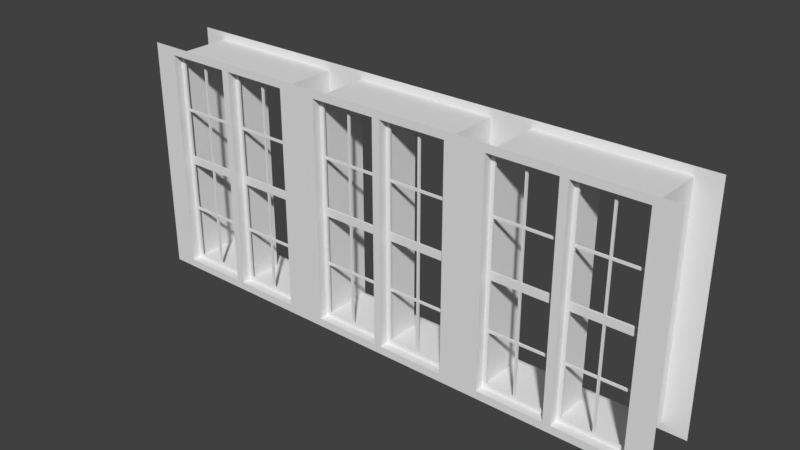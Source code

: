 # Source: Fenster_Standard.blend  (saved by Blender 2.79.0; exported with 4.5.12 LTS)
import bpy
from mathutils import Matrix  # noqa: F401  (used for matrix-valued properties, if any)

bpy.ops.wm.read_factory_settings(use_empty=True)
scene = bpy.context.scene
scene.name = 'Scene'

# ---- collections
col_collection_1 = bpy.data.collections.new('Collection 1'); scene.collection.children.link(col_collection_1)
col_collection_2 = bpy.data.collections.new('Collection 2'); scene.collection.children.link(col_collection_2)
col_collection_2.hide_render = True
col_collection_2.hide_viewport = True
col_referenz_bauplan_eg = bpy.data.collections.new('Referenz_Bauplan_EG')  # instanced only; not linked into the scene

# ---- materials (node trees are filled in below, after node groups)
mat_fenstergitter = bpy.data.materials.new('Fenstergitter')
mat_fensterrahmen = bpy.data.materials.new('Fensterrahmen')
mat_fenster_innen = bpy.data.materials.new('Fenster_innen')

# ---- material node trees

# ---- world
world_world = bpy.data.worlds.new('World'); scene.world = world_world
world_world.color = (0.05088, 0.05088, 0.05088)
world_world.use_sun_shadow = False
world_world.sun_shadow_jitter_overblur = 0.0
world_world.cycles.sampling_method = 'MANUAL'

# ---- meshes
me_fenster_mesh = bpy.data.meshes.new('Fenster_mesh')
me_fenster_mesh.from_pydata([(0.05, 0.0, 2.062), (0.05, 0.6, 0.0), (0.05, 0.0, 2.8), (0.05, 0.6, 2.8), (0.05, 0.0, 0.0), (0.05, 0.0, 2.088), (0.05, 0.1125, 2.062), (0.05, 0.1125, 2.8), (0.85, 0.1375, 2.8), (0.05, 0.1125, 2.088), (0.05, 0.1125, 0.0), (0.85, 0.1125, 2.8), (0.9, 0.1125, 2.062), (0.9, 0.1125, 2.088), (0.05, 0.1375, 2.8), (0.9, 0.1125, 2.8), (0.05, 0.1375, 0.0), (0.9, 0.1375, 2.8), (0.9, 0.1125, 0.0), (0.05, 0.1375, 2.088), (0.9, 0.1375, 0.0), (0.9, 0.1375, 2.062), (0.9, 0.1375, 2.088), (0.85, 0.1125, 2.062), (0.85, 0.1125, 2.088), (0.85, 0.1375, 2.088), (0.85, 0.1375, 2.062), (-2.98e-08, 0.0, 2.062), (-1.49e-08, 0.6, 0.0), (-2.98e-08, 0.6, 2.8), (0.05, 0.6, 2.75), (-2.98e-08, 0.0, 2.8), (-2.98e-08, 0.0, 2.088), (0.0, 0.0, 0.0), (0.9, 0.1375, 0.05), (0.9, 0.1125, 0.05), (0.85, 0.1125, 0.05), (0.05, 0.6, 0.05), (0.05, 0.0, 0.05), (0.05, 0.1125, 0.05), (0.05, 0.1375, 0.05), (0.0, 0.0, 0.05), (-1.49e-08, 0.6, 0.05), (0.85, 0.1125, 0.0), (0.85, 0.1375, 0.0), (0.85, 0.1375, 0.05), (0.05, 0.0, 2.75), (0.05, 0.1125, 2.75), (0.05, 0.1375, 2.75), (-2.98e-08, 0.6, 2.75), (-2.98e-08, 0.0, 2.75), (0.9, 0.1375, 2.75), (0.9, 0.1125, 2.75), (0.85, 0.1125, 2.75), (0.85, 0.1375, 2.75), (0.05, 0.6, 2.088), (-2.98e-08, 0.6, 2.088), (0.1, 0.1125, 2.088), (0.1, 0.1375, 2.088), (0.1, 0.1125, 2.8), (0.1, 0.1375, 2.8), (0.1, 0.1125, 0.0), (0.1, 0.1375, 0.05), (0.1, 0.1375, 0.0), (0.1, 0.1125, 0.05), (0.1, 0.1375, 2.062), (0.1, 0.1125, 2.062), (0.1, 0.1125, 2.75), (0.1, 0.1375, 2.75), (0.5, 0.1125, 2.8), (0.5, 0.1375, 2.8), (0.5, 0.1375, 2.75), (0.5, 0.1125, 2.75), (0.475, 0.1375, 2.8), (0.475, 0.1125, 2.8), (0.5, 0.1125, 2.088), (0.5, 0.1375, 2.088), (0.05, 0.1375, 2.062), (0.5, 0.1375, 2.062), (-2.98e-08, 0.6, 2.062), (0.05, 0.6, 2.062), (0.475, 0.1125, 2.088), (0.475, 0.1375, 2.088), (0.475, 0.1125, 0.0), (0.5, 0.1125, 0.0), (0.5, 0.1375, 0.05), (0.475, 0.1375, 0.05), (0.5, 0.1375, 0.0), (0.475, 0.1375, 0.0), (0.5, 0.1125, 0.05), (0.475, 0.1125, 0.05), (0.475, 0.1375, 2.062), (0.5, 0.1125, 2.062), (0.475, 0.1125, 2.062), (0.475, 0.1125, 2.75), (0.475, 0.1375, 2.75), (0.9, 0.1375, 0.7125), (0.9, 0.1375, 0.7375), (0.9, 0.1375, 1.35), (0.9, 0.1375, 1.45), (0.9, 0.1125, 0.7125), (0.9, 0.1125, 0.7375), (0.9, 0.1125, 1.35), (0.9, 0.1125, 1.45), (0.85, 0.1125, 1.45), (0.85, 0.1125, 1.35), (0.85, 0.1125, 0.7125), (0.85, 0.1375, 1.35), (0.85, 0.1375, 0.7125), (0.5, 0.1125, 0.7125), (0.5, 0.1125, 0.7375), (0.5, 0.1125, 1.35), (0.5, 0.1125, 1.45), (0.475, 0.1125, 1.45), (0.475, 0.1125, 1.35), (0.475, 0.1375, 0.7125), (0.475, 0.1375, 1.45), (0.5, 0.1375, 1.45), (0.5, 0.1375, 1.35), (0.5, 0.1375, 0.7375), (0.5, 0.1375, 0.7125), (0.05, 0.1125, 0.7125), (0.05, 0.1125, 0.7375), (0.05, 0.1125, 1.35), (0.05, 0.1125, 1.45), (0.05, 0.6, 1.45), (0.05, 0.6, 1.35), (0.05, 0.6, 0.7375), (0.05, 0.6, 0.7125), (0.05, 0.0, 1.45), (0.05, 0.0, 1.35), (0.05, 0.0, 0.7375), (0.05, 0.0, 0.7125), (-2.98e-08, 0.0, 1.45), (-2.98e-08, 0.0, 1.35), (0.0, 0.0, 0.7375), (0.0, 0.0, 0.7125), (-2.98e-08, 0.6, 1.45), (-2.98e-08, 0.6, 1.35), (-2.98e-08, 0.6, 0.7375), (-2.98e-08, 0.6, 0.7125), (0.1, 0.1125, 0.7125), (0.1, 0.1125, 0.7375), (0.1, 0.1125, 1.35), (0.1, 0.1125, 1.45), (0.05, 0.1375, 1.45), (0.05, 0.1375, 1.35), (0.05, 0.1375, 0.7375), (0.05, 0.1375, 0.7125), (0.1, 0.1375, 1.45), (0.1, 0.1375, 1.35), (0.1, 0.1375, 0.7375), (0.1, 0.1375, 0.7125), (0.475, 0.1125, 0.7125), (0.475, 0.1125, 0.7375), (0.475, 0.1375, 0.7375), (0.85, 0.1125, 0.7375), (0.85, 0.1375, 0.7375), (0.475, 0.1375, 1.35), (0.85, 0.1375, 1.45)], [], [(42, 37, 1, 28), (48, 30, 3, 14), (25, 26, 78, 76), (51, 54, 8, 17), (129, 124, 6, 0), (46, 47, 7, 2), (22, 21, 26, 25), (53, 52, 15, 11), (35, 36, 43, 18), (45, 34, 20, 44), (92, 78, 26, 23), (19, 58, 65, 77), (76, 75, 24, 25), (76, 78, 91, 82), (65, 58, 82, 91), (5, 32, 27, 0), (38, 41, 33, 4), (46, 50, 32, 5), (108, 96, 34, 45), (100, 106, 36, 35), (106, 108, 45, 36), (132, 136, 41, 38), (89, 84, 43, 36), (4, 10, 39, 38), (16, 1, 37, 40), (140, 128, 37, 42), (85, 89, 36, 45), (87, 85, 45, 44), (2, 31, 50, 46), (9, 19, 48, 47), (5, 9, 47, 46), (29, 3, 30, 49), (24, 13, 52, 53), (22, 25, 54, 51), (25, 24, 53, 54), (72, 71, 54, 53), (69, 72, 53, 11), (71, 70, 8, 54), (57, 58, 68, 67), (48, 14, 60, 68), (7, 47, 67, 59), (16, 40, 62, 63), (124, 144, 66, 6), (39, 10, 61, 64), (149, 145, 77, 65), (144, 149, 65, 66), (9, 57, 67, 47), (58, 19, 48, 68), (95, 73, 70, 71), (74, 94, 72, 69), (67, 68, 95, 94), (59, 67, 94, 74), (68, 60, 73, 95), (125, 137, 79, 80), (145, 125, 80, 77), (0, 6, 9, 5), (82, 81, 94, 95), (77, 80, 55, 19), (66, 65, 91, 93), (80, 79, 56, 55), (58, 57, 81, 82), (55, 56, 49, 30), (19, 55, 30, 48), (63, 62, 86, 88), (88, 86, 85, 87), (62, 64, 90, 86), (113, 112, 92, 93), (64, 61, 83, 90), (90, 83, 84, 89), (117, 116, 91, 78), (116, 113, 93, 91), (112, 117, 78, 92), (81, 75, 72, 94), (75, 76, 71, 72), (76, 82, 95, 71), (23, 26, 159, 104), (105, 107, 157, 156), (12, 23, 104, 103), (103, 104, 105, 102), (102, 105, 156, 101), (101, 156, 106, 100), (26, 21, 99, 159), (159, 99, 98, 107), (107, 98, 97, 157), (157, 97, 96, 108), (89, 85, 120, 109), (119, 110, 156, 157), (110, 119, 118, 111), (117, 112, 104, 159), (86, 90, 153, 115), (155, 154, 114, 158), (85, 86, 115, 120), (120, 115, 155, 119), (119, 155, 158, 118), (118, 158, 116, 117), (90, 89, 109, 153), (153, 109, 110, 154), (154, 110, 111, 114), (114, 111, 112, 113), (64, 62, 152, 141), (152, 151, 155, 115), (142, 151, 150, 143), (150, 149, 116, 158), (62, 40, 148, 152), (152, 148, 147, 151), (151, 147, 146, 150), (150, 146, 145, 149), (39, 64, 141, 121), (121, 141, 142, 122), (122, 142, 143, 123), (123, 143, 144, 124), (137, 125, 126, 138), (138, 126, 127, 139), (139, 127, 128, 140), (0, 27, 133, 129), (129, 133, 134, 130), (130, 134, 135, 131), (131, 135, 136, 132), (38, 39, 121, 132), (132, 121, 122, 131), (131, 122, 123, 130), (130, 123, 124, 129), (40, 37, 128, 148), (148, 128, 127, 147), (147, 127, 126, 146), (146, 126, 125, 145), (142, 141, 153, 154), (141, 152, 115, 153), (151, 142, 154, 155), (120, 119, 157, 108), (109, 120, 108, 106), (110, 109, 106, 156), (144, 143, 114, 113), (143, 150, 158, 114), (149, 144, 113, 116), (118, 117, 159, 107), (111, 118, 107, 105), (112, 111, 105, 104), (57, 9, 6, 66), (81, 93, 92, 75), (81, 57, 66, 93), (12, 13, 24, 23), (24, 75, 92, 23)])
me_fenster_mesh.materials.append(mat_fenstergitter)
me_fenster_mesh.use_remesh_preserve_volume = False
me_fenster_mesh.use_remesh_preserve_attributes = False
me_fenster_mesh.use_mirror_vertex_groups = False
me_fenster_mesh.update()
me_fenster_rahmen_mesh = bpy.data.meshes.new('Fenster Rahmen_mesh')
me_fenster_rahmen_mesh.from_pydata([(3.5, 0.0, 0.0), (3.5, 0.0, 3.0), (3.5, 0.8, 0.0), (3.5, 0.8, 3.0), (0.9, 0.0, 0.0), (0.9, 0.0, 3.0), (0.9, 0.8, 0.0), (0.9, 0.8, 3.0), (1.4, 0.0, 0.0), (1.4, 0.0, 3.0), (1.4, 0.8, 0.0), (1.4, 0.8, 3.0), (3.2, 0.0, 0.0), (3.2, 0.0, 3.0), (3.2, 0.8, 0.0), (3.2, 0.8, 3.0), (3.5, 0.0, 2.9), (3.5, 0.8, 2.9), (0.9, 0.0, 2.9), (1.4, 0.0, 2.9), (3.2, 0.0, 2.9), (3.2, 0.8, 0.1), (1.4, 0.8, 0.1), (0.9, 0.8, 0.1), (3.5, 0.0, 0.1), (3.5, 0.8, 0.1), (0.9, 0.8, 2.9), (3.2, 0.8, 2.9), (1.4, 0.8, 2.9), (0.9, 0.0, 0.1), (1.4, 0.0, 0.1), (3.2, 0.0, 0.1), (1.192e-07, 0.0, 3.0), (1.192e-07, 0.8, 3.0), (1.192e-07, 0.0, 2.9), (1.192e-07, 0.8, 2.9), (1.192e-07, 0.0, 0.0), (1.192e-07, 0.8, 0.0), (1.192e-07, 0.8, 0.1), (1.192e-07, 0.0, 0.1)], [], [(20, 16, 1, 13), (27, 15, 3, 17), (29, 18, 26, 23), (35, 33, 7, 26), (34, 18, 5, 32), (26, 7, 11, 28), (18, 19, 9, 5), (28, 11, 15, 27), (19, 20, 13, 9), (29, 30, 19, 18), (23, 26, 28, 22), (19, 30, 22, 28), (31, 20, 27, 21), (18, 34, 35, 26), (30, 31, 21, 22), (20, 19, 28, 27), (21, 27, 17, 25), (31, 24, 16, 20), (12, 0, 24, 31), (14, 21, 25, 2), (37, 38, 23, 6), (36, 4, 29, 39), (6, 23, 22, 10), (4, 8, 30, 29), (10, 22, 21, 14), (8, 12, 31, 30), (39, 29, 23, 38)])
me_fenster_rahmen_mesh.polygons.foreach_set('material_index', [0, 1, 1, 1, 0, 1, 0, 1, 0, 0, 1, 1, 1, 1, 1, 1, 1, 0, 0, 1, 1, 0, 1, 0, 1, 0, 1])
_uv = me_fenster_rahmen_mesh.uv_layers.new(name='UVMap')
_uv.uv.foreach_set('vector', [0.9818, 0.0489, 0.9818, 0.001577, 0.9983, 0.001577, 0.9983, 0.0489, 0.01821, 0.0489, 0.001656, 0.0489, 0.001656, 0.001577, 0.01821, 0.001577, 0.1374, 0.9984, 0.1374, 0.5568, 0.2699, 0.5568, 0.2699, 0.9984, 0.01821, 0.5536, 0.001656, 0.5536, 0.001656, 0.4117, 0.01821, 0.4117, 0.9818, 0.5536, 0.9818, 0.4117, 0.9983, 0.4117, 0.9983, 0.5536, 0.01821, 0.4117, 0.001656, 0.4117, 0.001656, 0.3328, 0.01821, 0.3328, 0.9818, 0.4117, 0.9818, 0.3328, 0.9983, 0.3328, 0.9983, 0.4117, 0.01821, 0.3328, 0.001656, 0.3328, 0.001656, 0.0489, 0.01821, 0.0489, 0.9818, 0.3328, 0.9818, 0.0489, 0.9983, 0.0489, 0.9983, 0.3328, 0.5182, 0.4117, 0.5182, 0.3328, 0.9818, 0.3328, 0.9818, 0.4117, 0.4818, 0.4117, 0.01821, 0.4117, 0.01821, 0.3328, 0.4818, 0.3328, 0.2732, 0.9984, 0.2732, 0.5568, 0.4056, 0.5568, 0.4056, 0.9984, 0.001656, 0.9984, 0.001656, 0.5568, 0.1341, 0.5568, 0.1341, 0.9984, 0.6805, 0.8438, 0.6805, 0.7019, 0.8129, 0.7019, 0.8129, 0.8438, 0.5447, 0.8407, 0.5447, 0.5568, 0.6772, 0.5568, 0.6772, 0.8407, 0.5414, 0.5568, 0.5414, 0.8407, 0.4089, 0.8407, 0.4089, 0.5568, 0.4818, 0.0489, 0.01821, 0.0489, 0.01821, 0.001577, 0.4818, 0.001577, 0.5182, 0.0489, 0.5182, 0.001577, 0.9818, 0.001577, 0.9818, 0.0489, 0.5017, 0.0489, 0.5017, 0.001577, 0.5182, 0.001577, 0.5182, 0.0489, 0.4983, 0.0489, 0.4818, 0.0489, 0.4818, 0.001577, 0.4983, 0.001577, 0.4983, 0.5536, 0.4818, 0.5536, 0.4818, 0.4117, 0.4983, 0.4117, 0.5017, 0.5536, 0.5017, 0.4117, 0.5182, 0.4117, 0.5182, 0.5536, 0.4983, 0.4117, 0.4818, 0.4117, 0.4818, 0.3328, 0.4983, 0.3328, 0.5017, 0.4117, 0.5017, 0.3328, 0.5182, 0.3328, 0.5182, 0.4117, 0.4983, 0.3328, 0.4818, 0.3328, 0.4818, 0.0489, 0.4983, 0.0489, 0.5017, 0.3328, 0.5017, 0.0489, 0.5182, 0.0489, 0.5182, 0.3328, 0.6805, 0.6987, 0.6805, 0.5568, 0.8129, 0.5568, 0.8129, 0.6987])
me_fenster_rahmen_mesh.materials.append(mat_fensterrahmen)
me_fenster_rahmen_mesh.materials.append(mat_fenster_innen)
me_fenster_rahmen_mesh.use_remesh_preserve_volume = False
me_fenster_rahmen_mesh.use_remesh_preserve_attributes = False
me_fenster_rahmen_mesh.use_mirror_vertex_groups = False
me_fenster_rahmen_mesh.update()

# ---- objects
ob_fenster_rechts = bpy.data.objects.new('Fenster_Rechts', me_fenster_mesh)
ob_fenster_links = bpy.data.objects.new('Fenster_Links', me_fenster_mesh)
ob_fenster_mitte = bpy.data.objects.new('Fenster_Mitte', me_fenster_mesh)
ob_fenster_rahmen = bpy.data.objects.new('Fenster Rahmen', me_fenster_rahmen_mesh)
ob_referenz_bauplan_eg = bpy.data.objects.new('Referenz_Bauplan_EG', None)
ob_fenster = bpy.data.objects.new('Fenster', me_fenster_mesh)

# ---- transforms, parenting, visibility, modifiers, constraints
ob_fenster_rechts.location = (2.3, 0.0, 0.1)
ob_fenster_rechts.lineart.crease_threshold = 0.0
_m = ob_fenster_rechts.modifiers.new('Mirror', 'MIRROR')
ob_fenster_links.location = (-2.3, 0.0, 0.1)
ob_fenster_links.lineart.crease_threshold = 0.0
_m = ob_fenster_links.modifiers.new('Mirror', 'MIRROR')
ob_fenster_mitte.location = (1.192e-07, 0.0, 0.1)
ob_fenster_mitte.lineart.crease_threshold = 0.0
_m = ob_fenster_mitte.modifiers.new('Mirror', 'MIRROR')
ob_fenster_rahmen.location = (0.0, 0.0, 0.0)
ob_fenster_rahmen.lineart.crease_threshold = 0.0
_m = ob_fenster_rahmen.modifiers.new('Mirror', 'MIRROR')
_m.use_clip = True
ob_referenz_bauplan_eg.location = (-8.694, 8.15, -2.412e-07)
ob_referenz_bauplan_eg.empty_image_offset = (0.0, 0.0)
ob_referenz_bauplan_eg.show_instancer_for_render = False
ob_referenz_bauplan_eg.instance_type = 'COLLECTION'
ob_referenz_bauplan_eg.lineart.crease_threshold = 0.0
ob_fenster.location = (0.0, 0.0, 0.0)
ob_fenster.lineart.crease_threshold = 0.0
_m = ob_fenster.modifiers.new('Mirror', 'MIRROR')
ob_referenz_bauplan_eg.instance_collection = col_referenz_bauplan_eg

# ---- collection membership
col_collection_1.objects.link(ob_fenster_rechts)
col_collection_1.objects.link(ob_fenster_links)
col_collection_1.objects.link(ob_fenster_mitte)
col_collection_1.objects.link(ob_fenster_rahmen)
col_collection_1.objects.link(ob_referenz_bauplan_eg)
col_collection_2.objects.link(ob_fenster)

# ---- scene / render settings (as saved in the file)
scene.frame_start = 1; scene.frame_end = 250; scene.frame_set(1)
scene.render.engine = 'BLENDER_EEVEE_NEXT'
scene.render.resolution_percentage = 50
scene.render.dither_intensity = 0.0
scene.cycles.use_denoising = False
scene.cycles.samples = 128
scene.cycles.sampling_pattern = 'TABULATED_SOBOL'
scene.cycles.use_adaptive_sampling = False
scene.cycles.use_light_tree = False
scene.cycles.blur_glossy = 0.0
scene.cycles.sample_clamp_indirect = 0.0
scene.view_settings.view_transform = 'Standard'
bpy.context.view_layer.update()

# ---- added for rendering (the .blend has no active camera and no usable light): camera, sun
cam_auto = bpy.data.cameras.new('AutoCamera')
cam_auto.lens = 50.0
cam_auto.sensor_width = 36.0
cam_auto.clip_end = 1000.0
ob_auto_camera = bpy.data.objects.new('AutoCamera', cam_auto)
scene.collection.objects.link(ob_auto_camera)
ob_auto_camera.location = (7.08507, -8.10209, 7.16806)
ob_auto_camera.rotation_euler = (1.09748, -7.21219e-08, 0.694738)
scene.camera = ob_auto_camera
light_auto_sun = bpy.data.lights.new('AutoSun', 'SUN')
light_auto_sun.energy = 3.0
light_auto_sun.angle = 0.0523599
ob_auto_sun = bpy.data.objects.new('AutoSun', light_auto_sun)
scene.collection.objects.link(ob_auto_sun)
ob_auto_sun.rotation_euler = (0.872665, 0.174533, 0.523599)
bpy.context.view_layer.update()
